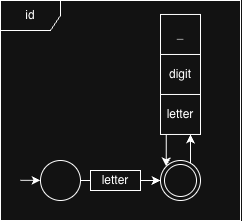

The diagram above was exported from draw.io. Its source (the exported page's mxGraphModel, read from the mxfile embedded in the PNG):
<mxGraphModel dx="1454" dy="2041" grid="1" gridSize="10" guides="1" tooltips="1" connect="1" arrows="1" fold="1" page="1" pageScale="1" pageWidth="850" pageHeight="1100" math="0" shadow="0">
  <root>
    <mxCell id="0" />
    <mxCell id="1" parent="0" />
    <mxCell id="2" edge="1" parent="1" source="8" style="edgeStyle=orthogonalEdgeStyle;rounded=0;orthogonalLoop=1;jettySize=auto;html=1;exitX=1;exitY=0.5;exitDx=0;exitDy=0;entryX=0;entryY=0.5;entryDx=0;entryDy=0;" target="5">
      <mxGeometry relative="1" as="geometry" />
    </mxCell>
    <mxCell id="3" parent="1" style="ellipse;whiteSpace=wrap;html=1;aspect=fixed;" value="" vertex="1">
      <mxGeometry height="40" width="40" x="1240" y="920" as="geometry" />
    </mxCell>
    <mxCell id="4" edge="1" parent="1" source="5" style="edgeStyle=orthogonalEdgeStyle;rounded=0;orthogonalLoop=1;jettySize=auto;html=1;exitX=1;exitY=0;exitDx=0;exitDy=0;entryX=0.75;entryY=1;entryDx=0;entryDy=0;" target="10">
      <mxGeometry relative="1" as="geometry">
        <Array as="points">
          <mxPoint x="1390" y="926" />
        </Array>
      </mxGeometry>
    </mxCell>
    <mxCell id="5" parent="1" style="ellipse;shape=doubleEllipse;html=1;dashed=0;whiteSpace=wrap;aspect=fixed;" value="" vertex="1">
      <mxGeometry height="40" width="40" x="1360" y="920" as="geometry" />
    </mxCell>
    <mxCell id="6" edge="1" parent="1" style="endArrow=classic;html=1;rounded=0;entryX=0;entryY=0.5;entryDx=0;entryDy=0;" value="">
      <mxGeometry height="50" relative="1" width="50" as="geometry">
        <mxPoint x="1220" y="939.86" as="sourcePoint" />
        <mxPoint x="1240" y="939.86" as="targetPoint" />
      </mxGeometry>
    </mxCell>
    <mxCell id="7" edge="1" parent="1" source="3" style="edgeStyle=orthogonalEdgeStyle;rounded=0;orthogonalLoop=1;jettySize=auto;html=1;exitX=1;exitY=0.5;exitDx=0;exitDy=0;entryX=0;entryY=0.5;entryDx=0;entryDy=0;endArrow=none;endFill=0;" target="8" value="">
      <mxGeometry relative="1" as="geometry">
        <mxPoint x="1280" y="940" as="sourcePoint" />
        <mxPoint x="1360" y="940" as="targetPoint" />
      </mxGeometry>
    </mxCell>
    <mxCell id="8" parent="1" style="rounded=0;whiteSpace=wrap;html=1;" value="letter" vertex="1">
      <mxGeometry height="20" width="50" x="1290" y="930" as="geometry" />
    </mxCell>
    <mxCell id="9" edge="1" parent="1" source="10" style="edgeStyle=orthogonalEdgeStyle;rounded=0;orthogonalLoop=1;jettySize=auto;html=1;exitX=0.25;exitY=1;exitDx=0;exitDy=0;entryX=0;entryY=0;entryDx=0;entryDy=0;" target="5">
      <mxGeometry relative="1" as="geometry" />
    </mxCell>
    <mxCell id="10" parent="1" style="rounded=0;whiteSpace=wrap;html=1;" value="letter" vertex="1">
      <mxGeometry height="40" width="40" x="1360" y="853.97" as="geometry" />
    </mxCell>
    <mxCell id="11" parent="1" style="rounded=0;whiteSpace=wrap;html=1;" value="digit" vertex="1">
      <mxGeometry height="40" width="40" x="1360" y="813.97" as="geometry" />
    </mxCell>
    <mxCell id="12" parent="1" style="rounded=0;whiteSpace=wrap;html=1;" value="_" vertex="1">
      <mxGeometry height="40" width="40" x="1360" y="773.97" as="geometry" />
    </mxCell>
    <mxCell id="13" parent="1" style="shape=umlFrame;whiteSpace=wrap;html=1;pointerEvents=0;" value="id" vertex="1">
      <mxGeometry height="220" width="240" x="1200" y="760" as="geometry" />
    </mxCell>
  </root>
</mxGraphModel>